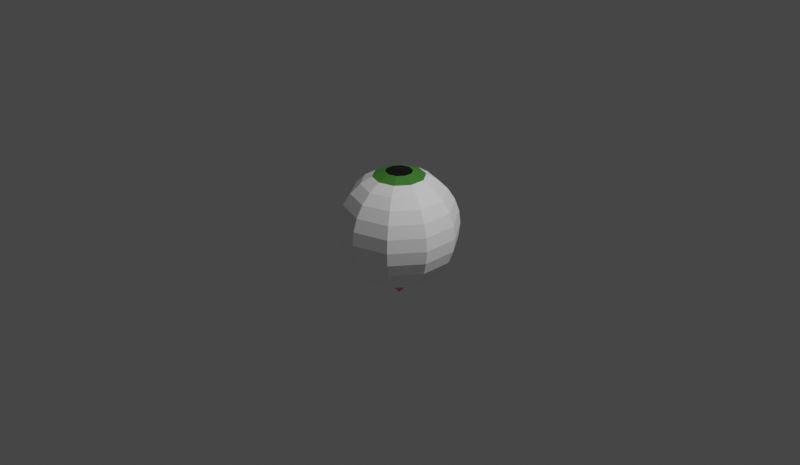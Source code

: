 # Source: EYEBALL_.blend  (saved by Blender 3.1.7; exported with 4.5.12 LTS)
import bpy
from mathutils import Matrix  # noqa: F401  (used for matrix-valued properties, if any)

bpy.ops.wm.read_factory_settings(use_empty=True)
scene = bpy.context.scene
scene.name = 'Scene'

# ---- collections
col_collection = bpy.data.collections.new('Collection'); scene.collection.children.link(col_collection)

# ---- materials (node trees are filled in below, after node groups)
mat_material = bpy.data.materials.new('Material')
mat_material.use_transparent_shadow = False
mat_material_001 = bpy.data.materials.new('Material.001')
mat_material_001.use_transparent_shadow = False
mat_material_002 = bpy.data.materials.new('Material.002')
mat_material_002.use_transparent_shadow = False
mat_material_003 = bpy.data.materials.new('Material.003')
mat_material_003.use_transparent_shadow = False
mat_material_004 = bpy.data.materials.new('Material.004')
mat_material_004.use_transparent_shadow = False

# ---- material node trees
mat_material.use_nodes = True; mat_material.node_tree.nodes.clear()
_N = mat_material.node_tree.nodes; _L = mat_material.node_tree.links
n0 = _N.new('ShaderNodeBsdfPrincipled'); n0.name = 'Principled BSDF'; n0.location = (10, 300)
n0.distribution = 'GGX'
n0.subsurface_method = 'RANDOM_WALK_SKIN'
n0.inputs[0].default_value = (1.0, 1.0, 1.0, 1.0)
n0.inputs[3].default_value = 1.45
n0.inputs[27].default_value = (0.0, 0.0, 0.0, 1.0)
n0.inputs[28].default_value = 1.0
n1 = _N.new('ShaderNodeOutputMaterial'); n1.name = 'Material Output'; n1.location = (300, 300)
_L.new(n0.outputs[0], n1.inputs[0])
n1.is_active_output = True
mat_material_001.use_nodes = True; mat_material_001.node_tree.nodes.clear()
_N = mat_material_001.node_tree.nodes; _L = mat_material_001.node_tree.links
n0 = _N.new('ShaderNodeBsdfPrincipled'); n0.name = 'Principled BSDF'; n0.location = (10, 300)
n0.distribution = 'GGX'
n0.subsurface_method = 'RANDOM_WALK_SKIN'
n0.inputs[0].default_value = (0.001655, 0.001655, 0.001655, 1.0)
n0.inputs[3].default_value = 1.45
n0.inputs[27].default_value = (0.0, 0.0, 0.0, 1.0)
n0.inputs[28].default_value = 1.0
n1 = _N.new('ShaderNodeOutputMaterial'); n1.name = 'Material Output'; n1.location = (300, 300)
_L.new(n0.outputs[0], n1.inputs[0])
n1.is_active_output = True
mat_material_002.use_nodes = True; mat_material_002.node_tree.nodes.clear()
_N = mat_material_002.node_tree.nodes; _L = mat_material_002.node_tree.links
n0 = _N.new('ShaderNodeBsdfPrincipled'); n0.name = 'Principled BSDF'; n0.location = (10, 300)
n0.distribution = 'GGX'
n0.subsurface_method = 'RANDOM_WALK_SKIN'
n0.inputs[0].default_value = (0.05781, 0.2266, 0.0317, 1.0)
n0.inputs[3].default_value = 1.45
n0.inputs[27].default_value = (0.0, 0.0, 0.0, 1.0)
n0.inputs[28].default_value = 1.0
n1 = _N.new('ShaderNodeOutputMaterial'); n1.name = 'Material Output'; n1.location = (300, 300)
_L.new(n0.outputs[0], n1.inputs[0])
n1.is_active_output = True
mat_material_003.use_nodes = True; mat_material_003.node_tree.nodes.clear()
_N = mat_material_003.node_tree.nodes; _L = mat_material_003.node_tree.links
n0 = _N.new('ShaderNodeBsdfPrincipled'); n0.name = 'Principled BSDF'; n0.location = (10, 300)
n0.distribution = 'GGX'
n0.subsurface_method = 'RANDOM_WALK_SKIN'
n0.inputs[0].default_value = (1.0, 0.1825, 0.3109, 1.0)
n0.inputs[3].default_value = 1.45
n0.inputs[27].default_value = (0.0, 0.0, 0.0, 1.0)
n0.inputs[28].default_value = 1.0
n1 = _N.new('ShaderNodeOutputMaterial'); n1.name = 'Material Output'; n1.location = (300, 300)
_L.new(n0.outputs[0], n1.inputs[0])
n1.is_active_output = True
mat_material_004.use_nodes = True; mat_material_004.node_tree.nodes.clear()
_N = mat_material_004.node_tree.nodes; _L = mat_material_004.node_tree.links
n0 = _N.new('ShaderNodeBsdfPrincipled'); n0.name = 'Principled BSDF'; n0.location = (10, 300)
n0.distribution = 'GGX'
n0.subsurface_method = 'RANDOM_WALK_SKIN'
n0.inputs[0].default_value = (0.8055, 0.107, 0.2112, 1.0)
n0.inputs[3].default_value = 1.45
n0.inputs[27].default_value = (0.0, 0.0, 0.0, 1.0)
n0.inputs[28].default_value = 1.0
n1 = _N.new('ShaderNodeOutputMaterial'); n1.name = 'Material Output'; n1.location = (300, 300)
_L.new(n0.outputs[0], n1.inputs[0])
n1.is_active_output = True

# ---- world
world_world = bpy.data.worlds.new('World'); scene.world = world_world
world_world.use_nodes = True; world_world.node_tree.nodes.clear()
_N = world_world.node_tree.nodes; _L = world_world.node_tree.links
n0 = _N.new('ShaderNodeOutputWorld'); n0.name = 'World Output'; n0.location = (300, 300)
n1 = _N.new('ShaderNodeBackground'); n1.name = 'Background'; n1.location = (10, 300)
n1.inputs[0].default_value = (0.05088, 0.05088, 0.05088, 1.0)
_L.new(n1.outputs[0], n0.inputs[0])
n0.is_active_output = True
world_world.color = (0.05088, 0.05088, 0.05088)
world_world.use_sun_shadow = False
world_world.sun_shadow_jitter_overblur = 0.0

# ---- cameras
cam_camera = bpy.data.cameras.new('Camera')
cam_camera.clip_end = 100.0
cam_camera.ortho_scale = 7.314

# ---- lights
light_light = bpy.data.lights.new('Light', 'POINT')
light_light.transmission_factor = 0.0
light_light.energy = 1000.0
light_light.shadow_soft_size = 0.1
light_light.shadow_maximum_resolution = 0.006
light_light.use_absolute_resolution = True

# ---- meshes
me_sphere = bpy.data.meshes.new('Sphere')
me_sphere.from_pydata([(-3.996e-11, 0.5662, -0.2733), (-3.996e-11, 0.3918, -0.4919), (-3.996e-11, 0.1398, -0.6132), (0.08219, 0.1131, 0.612), (0.1603, 0.2206, 0.5656), (0.2303, 0.317, 0.4907), (0.2888, 0.3975, 0.3912), (0.3328, 0.458, 0.272), (0.3601, 0.4956, 0.1392), (0.3694, 0.5084, -0.0006031), (0.3601, 0.4956, -0.1404), (0.3328, 0.458, -0.2733), (0.2888, 0.3975, -0.3924), (0.2303, 0.317, -0.4919), (0.1603, 0.2206, -0.5668), (0.08219, 0.1131, -0.6132), (0.133, 0.04321, 0.612), (0.2593, 0.08425, 0.5656), (0.3726, 0.1211, 0.4907), (0.4673, 0.1518, 0.3912), (0.5385, 0.175, 0.272), (0.5827, 0.1893, 0.1392), (0.5976, 0.1942, -0.0006031), (0.5827, 0.1893, -0.1404), (0.5385, 0.175, -0.2733), (0.4673, 0.1518, -0.3924), (0.3726, 0.1211, -0.4919), (0.2593, 0.08425, -0.5668), (0.133, 0.04321, -0.6132), (0.133, -0.04321, 0.612), (0.2593, -0.08425, 0.5656), (0.3726, -0.1211, 0.4907), (0.4673, -0.1518, 0.3912), (0.5385, -0.175, 0.272), (0.5827, -0.1893, 0.1392), (0.5976, -0.1942, -0.0006031), (0.5827, -0.1893, -0.1404), (0.5385, -0.175, -0.2733), (0.4673, -0.1518, -0.3924), (0.3726, -0.1211, -0.4919), (0.2593, -0.08425, -0.5668), (0.133, -0.04321, -0.6132), (0.08219, -0.1131, 0.612), (0.1603, -0.2206, 0.5656), (0.2303, -0.317, 0.4907), (0.2888, -0.3975, 0.3912), (0.3328, -0.458, 0.272), (0.3601, -0.4956, 0.1392), (0.3694, -0.5084, -0.0006031), (0.3601, -0.4956, -0.1404), (0.3328, -0.458, -0.2733), (0.2888, -0.3975, -0.3924), (0.2303, -0.317, -0.4919), (0.1603, -0.2206, -0.5668), (0.08219, -0.1131, -0.6132), (4.159e-09, -0.1398, 0.612), (1.352e-08, -0.2727, 0.5656), (3.225e-08, -0.3918, 0.4907), (5.098e-08, -0.4913, 0.3912), (1.352e-08, -0.5662, 0.272), (5.098e-08, -0.6126, 0.1392), (3.225e-08, -0.6284, -0.0006031), (5.098e-08, -0.6126, -0.1404), (1.352e-08, -0.5662, -0.2733), (5.098e-08, -0.4913, -0.3924), (3.225e-08, -0.3918, -0.4919), (-5.205e-09, -0.2727, -0.5668), (4.159e-09, -0.1398, -0.6132), (-3.233e-08, -1.575e-07, 0.6278), (-0.08219, -0.1131, 0.612), (-0.1603, -0.2206, 0.5656), (-0.2303, -0.317, 0.4907), (-0.2888, -0.3975, 0.3912), (-0.3328, -0.458, 0.272), (-0.3601, -0.4956, 0.1392), (-0.3694, -0.5084, -0.0006031), (-0.3601, -0.4956, -0.1404), (-0.3328, -0.458, -0.2733), (-0.2888, -0.3975, -0.3924), (-0.2303, -0.317, -0.4919), (-0.1603, -0.2206, -0.5668), (-0.08219, -0.1131, -0.6132), (-0.133, -0.04321, 0.612), (-0.2593, -0.08425, 0.5656), (-0.3726, -0.1211, 0.4907), (-0.4673, -0.1518, 0.3912), (-0.5385, -0.175, 0.272), (-0.5827, -0.1893, 0.1392), (-0.5976, -0.1942, -0.0006031), (-0.5827, -0.1893, -0.1404), (-0.5385, -0.175, -0.2733), (-0.4673, -0.1518, -0.3924), (-0.3726, -0.1211, -0.4919), (-0.2593, -0.08425, -0.5668), (-0.133, -0.04321, -0.6132), (-3.996e-11, -1.13e-07, -0.7636), (-0.133, 0.04321, 0.612), (-0.2593, 0.08425, 0.5656), (-0.3726, 0.1211, 0.4907), (-0.4673, 0.1518, 0.3912), (-0.5385, 0.175, 0.272), (-0.5827, 0.1893, 0.1392), (-0.5976, 0.1942, -0.0006031), (-0.5827, 0.1893, -0.1404), (-0.5385, 0.175, -0.2733), (-0.4673, 0.1518, -0.3924), (-0.3726, 0.1211, -0.4919), (-0.2593, 0.08425, -0.5668), (-0.133, 0.04321, -0.6132), (-0.08219, 0.1131, 0.612), (-0.1603, 0.2206, 0.5656), (-0.2303, 0.317, 0.4907), (-0.2888, 0.3975, 0.3912), (-0.3328, 0.458, 0.272), (-0.3601, 0.4956, 0.1392), (-0.3694, 0.5084, -0.0006031), (-0.3601, 0.4956, -0.1404), (-0.3328, 0.458, -0.2733), (-0.2888, 0.3975, -0.3924), (-0.2303, 0.317, -0.4919), (-0.1603, 0.2206, -0.5668), (-0.08219, 0.1131, -0.6132), (4.159e-09, 0.1398, 0.612), (-3.33e-08, 0.2727, 0.5656), (-2.393e-08, 0.3918, 0.4907), (-4.266e-08, 0.4913, 0.3912), (-4.266e-08, 0.5662, 0.272), (-9.884e-08, 0.6126, 0.1392), (-8.012e-08, 0.6284, -0.0006031), (-9.884e-08, 0.6126, -0.1404), (-4.266e-08, 0.4913, -0.3924), (-3.33e-08, 0.2727, -0.5668)], [], [(2, 131, 14, 15), (127, 126, 7, 8), (95, 2, 15), (128, 127, 8, 9), (129, 128, 9, 10), (122, 68, 3), (0, 129, 10, 11), (123, 122, 3, 4), (130, 0, 11, 12), (124, 123, 4, 5), (1, 130, 12, 13), (125, 124, 5, 6), (131, 1, 13, 14), (126, 125, 6, 7), (8, 7, 20, 21), (95, 15, 28), (9, 8, 21, 22), (10, 9, 22, 23), (3, 68, 16), (11, 10, 23, 24), (4, 3, 16, 17), (12, 11, 24, 25), (5, 4, 17, 18), (13, 12, 25, 26), (6, 5, 18, 19), (14, 13, 26, 27), (7, 6, 19, 20), (15, 14, 27, 28), (95, 28, 41), (22, 21, 34, 35), (23, 22, 35, 36), (16, 68, 29), (24, 23, 36, 37), (17, 16, 29, 30), (25, 24, 37, 38), (18, 17, 30, 31), (26, 25, 38, 39), (19, 18, 31, 32), (27, 26, 39, 40), (20, 19, 32, 33), (28, 27, 40, 41), (21, 20, 33, 34), (36, 35, 48, 49), (29, 68, 42), (37, 36, 49, 50), (30, 29, 42, 43), (38, 37, 50, 51), (31, 30, 43, 44), (39, 38, 51, 52), (32, 31, 44, 45), (40, 39, 52, 53), (33, 32, 45, 46), (41, 40, 53, 54), (34, 33, 46, 47), (95, 41, 54), (35, 34, 47, 48), (49, 48, 61, 62), (42, 68, 55), (50, 49, 62, 63), (43, 42, 55, 56), (51, 50, 63, 64), (44, 43, 56, 57), (52, 51, 64, 65), (45, 44, 57, 58), (53, 52, 65, 66), (46, 45, 58, 59), (54, 53, 66, 67), (47, 46, 59, 60), (95, 54, 67), (48, 47, 60, 61), (55, 68, 69), (63, 62, 76, 77), (56, 55, 69, 70), (64, 63, 77, 78), (57, 56, 70, 71), (65, 64, 78, 79), (58, 57, 71, 72), (66, 65, 79, 80), (59, 58, 72, 73), (67, 66, 80, 81), (60, 59, 73, 74), (95, 67, 81), (61, 60, 74, 75), (62, 61, 75, 76), (77, 76, 89, 90), (70, 69, 82, 83), (78, 77, 90, 91), (71, 70, 83, 84), (79, 78, 91, 92), (72, 71, 84, 85), (80, 79, 92, 93), (73, 72, 85, 86), (81, 80, 93, 94), (74, 73, 86, 87), (95, 81, 94), (75, 74, 87, 88), (76, 75, 88, 89), (69, 68, 82), (91, 90, 104, 105), (84, 83, 97, 98), (92, 91, 105, 106), (85, 84, 98, 99), (93, 92, 106, 107), (86, 85, 99, 100), (94, 93, 107, 108), (87, 86, 100, 101), (95, 94, 108), (88, 87, 101, 102), (89, 88, 102, 103), (82, 68, 96), (90, 89, 103, 104), (83, 82, 96, 97), (98, 97, 110, 111), (106, 105, 118, 119), (99, 98, 111, 112), (107, 106, 119, 120), (100, 99, 112, 113), (108, 107, 120, 121), (101, 100, 113, 114), (95, 108, 121), (102, 101, 114, 115), (103, 102, 115, 116), (96, 68, 109), (104, 103, 116, 117), (97, 96, 109, 110), (105, 104, 117, 118), (119, 118, 130, 1), (112, 111, 124, 125), (120, 119, 1, 131), (113, 112, 125, 126), (121, 120, 131, 2), (114, 113, 126, 127), (95, 121, 2), (115, 114, 127, 128), (116, 115, 128, 129), (109, 68, 122), (117, 116, 129, 0), (110, 109, 122, 123), (118, 117, 0, 130), (111, 110, 123, 124)])
me_sphere.polygons.foreach_set('material_index', [4, 0, 3, 0, 0, 1, 0, 2, 0, 0, 0, 0, 0, 0, 0, 3, 0, 0, 1, 0, 2, 0, 0, 0, 0, 0, 0, 4, 3, 0, 0, 1, 0, 2, 0, 0, 0, 0, 0, 0, 4, 0, 0, 1, 0, 2, 0, 0, 0, 0, 0, 0, 4, 0, 3, 0, 0, 1, 0, 2, 0, 0, 0, 0, 0, 0, 4, 0, 3, 0, 1, 0, 2, 0, 0, 0, 0, 0, 0, 4, 0, 3, 0, 0, 0, 2, 0, 0, 0, 0, 0, 0, 4, 0, 3, 0, 0, 1, 0, 0, 0, 0, 0, 0, 4, 0, 3, 0, 0, 1, 0, 2, 0, 0, 0, 0, 0, 4, 0, 3, 0, 0, 1, 0, 2, 0, 0, 0, 0, 0, 4, 0, 3, 0, 0, 1, 0, 2, 0, 0])
_uv = me_sphere.uv_layers.new(name='UVMap')
_uv.uv.foreach_set('vector', [0.8599, 0.1773, 0.9028, 0.1627, 0.9036, 0.2184, 0.8603, 0.2049, 0.4262, 0.63, 0.3716, 0.6218, 0.3834, 0.4922, 0.4312, 0.4944, 0.8176, 0.1918, 0.8599, 0.1773, 0.8603, 0.2049, 0.4805, 0.6312, 0.4262, 0.63, 0.4312, 0.4944, 0.4771, 0.4951, 0.5338, 0.6256, 0.4805, 0.6312, 0.4771, 0.4951, 0.5227, 0.494, 0.7897, 0.6085, 0.8147, 0.5724, 0.8156, 0.6163, 0.5855, 0.6139, 0.5338, 0.6256, 0.5227, 0.494, 0.5694, 0.4912, 0.7636, 0.6449, 0.7897, 0.6085, 0.8156, 0.6163, 0.816, 0.661, 0.6351, 0.5979, 0.5855, 0.6139, 0.5694, 0.4912, 0.6186, 0.4866, 0.7353, 0.6833, 0.7636, 0.6449, 0.816, 0.661, 0.8156, 0.7087, 0.949, 0.1481, 1.0, 0.1325, 1.0, 0.2511, 0.9496, 0.2337, 0.7037, 0.7251, 0.7353, 0.6833, 0.8156, 0.7087, 0.8147, 0.7612, 0.9028, 0.1627, 0.949, 0.1481, 0.9496, 0.2337, 0.9036, 0.2184, 0.3716, 0.6218, 0.3176, 0.6072, 0.3316, 0.4889, 0.3834, 0.4922, 0.4312, 0.4944, 0.3834, 0.4922, 0.3865, 0.3732, 0.4325, 0.374, 0.8176, 0.1918, 0.8603, 0.2049, 0.8445, 0.2276, 0.4771, 0.4951, 0.4312, 0.4944, 0.4325, 0.374, 0.4763, 0.3745, 0.5227, 0.494, 0.4771, 0.4951, 0.4763, 0.3745, 0.5201, 0.3747, 0.8156, 0.6163, 0.8147, 0.5724, 0.8413, 0.6073, 0.5694, 0.4912, 0.5227, 0.494, 0.5201, 0.3747, 0.5657, 0.3744, 0.816, 0.661, 0.8156, 0.6163, 0.8413, 0.6073, 0.8678, 0.6433, 0.6186, 0.4866, 0.5694, 0.4912, 0.5657, 0.3744, 0.6154, 0.3734, 0.8156, 0.7087, 0.816, 0.661, 0.8678, 0.6433, 0.8955, 0.6821, 0.9496, 0.2337, 1.0, 0.2511, 0.9303, 0.347, 0.8998, 0.3033, 0.8147, 0.7612, 0.8156, 0.7087, 0.8955, 0.6821, 0.9256, 0.7251, 0.9036, 0.2184, 0.9496, 0.2337, 0.8998, 0.3033, 0.8716, 0.2639, 0.3834, 0.4922, 0.3316, 0.4889, 0.3361, 0.3726, 0.3865, 0.3732, 0.8603, 0.2049, 0.9036, 0.2184, 0.8716, 0.2639, 0.8445, 0.2276, 0.8176, 0.1918, 0.8445, 0.2276, 0.8183, 0.2365, 0.4763, 0.3745, 0.4325, 0.374, 0.4326, 0.2565, 0.4763, 0.2567, 0.5201, 0.3747, 0.4763, 0.3745, 0.4763, 0.2567, 0.5202, 0.2573, 0.8413, 0.6073, 0.8147, 0.5724, 0.8567, 0.585, 0.5657, 0.3744, 0.5201, 0.3747, 0.5202, 0.2573, 0.5661, 0.258, 0.8678, 0.6433, 0.8413, 0.6073, 0.8567, 0.585, 0.8994, 0.5985, 0.6154, 0.3734, 0.5657, 0.3744, 0.5661, 0.258, 0.6165, 0.2586, 0.8955, 0.6821, 0.8678, 0.6433, 0.8994, 0.5985, 0.9446, 0.6136, 0.8998, 0.3033, 0.9303, 0.347, 0.8176, 0.3837, 0.8185, 0.3304, 0.9256, 0.7251, 0.8955, 0.6821, 0.9446, 0.6136, 0.9942, 0.6307, 0.8716, 0.2639, 0.8998, 0.3033, 0.8185, 0.3304, 0.8189, 0.2819, 0.3865, 0.3732, 0.3361, 0.3726, 0.3373, 0.2579, 0.387, 0.2568, 0.8445, 0.2276, 0.8716, 0.2639, 0.8189, 0.2819, 0.8183, 0.2365, 0.4325, 0.374, 0.3865, 0.3732, 0.387, 0.2568, 0.4326, 0.2565, 0.5202, 0.2573, 0.4763, 0.2567, 0.4755, 0.1361, 0.5215, 0.1368, 0.8567, 0.585, 0.8147, 0.5724, 0.8561, 0.5579, 0.5661, 0.258, 0.5202, 0.2573, 0.5215, 0.1368, 0.5693, 0.1391, 0.8994, 0.5985, 0.8567, 0.585, 0.8561, 0.5579, 0.8985, 0.5438, 0.6165, 0.2586, 0.5661, 0.258, 0.5693, 0.1391, 0.6211, 0.1423, 0.9446, 0.6136, 0.8994, 0.5985, 0.8985, 0.5438, 0.944, 0.5294, 0.8185, 0.3304, 0.8176, 0.3837, 0.7048, 0.347, 0.7369, 0.3045, 0.9942, 0.6307, 0.9446, 0.6136, 0.944, 0.5294, 0.9942, 0.5141, 0.8189, 0.2819, 0.8185, 0.3304, 0.7369, 0.3045, 0.7657, 0.2655, 0.387, 0.2568, 0.3373, 0.2579, 0.334, 0.1446, 0.3833, 0.14, 0.8183, 0.2365, 0.8189, 0.2819, 0.7657, 0.2655, 0.7919, 0.2284, 0.4326, 0.2565, 0.387, 0.2568, 0.3833, 0.14, 0.43, 0.1372, 0.8176, 0.1918, 0.8183, 0.2365, 0.7919, 0.2284, 0.4763, 0.2567, 0.4326, 0.2565, 0.43, 0.1372, 0.4755, 0.1361, 0.5215, 0.1368, 0.4755, 0.1361, 0.4722, 0.0, 0.5265, 0.001232, 0.8561, 0.5579, 0.8147, 0.5724, 0.8396, 0.5363, 0.5693, 0.1391, 0.5215, 0.1368, 0.5265, 0.001232, 0.5811, 0.009457, 0.8985, 0.5438, 0.8561, 0.5579, 0.8396, 0.5363, 0.8657, 0.4999, 0.6211, 0.1423, 0.5693, 0.1391, 0.5811, 0.009457, 0.6351, 0.02403, 0.944, 0.5294, 0.8985, 0.5438, 0.8657, 0.4999, 0.894, 0.4616, 0.7369, 0.3045, 0.7048, 0.347, 0.6351, 0.2511, 0.6861, 0.2356, 0.9942, 0.5141, 0.944, 0.5294, 0.894, 0.4616, 0.9256, 0.4197, 0.7657, 0.2655, 0.7369, 0.3045, 0.6861, 0.2356, 0.7323, 0.221, 0.3833, 0.14, 0.334, 0.1446, 0.3176, 0.0333, 0.3672, 0.01729, 0.7919, 0.2284, 0.7657, 0.2655, 0.7323, 0.221, 0.7753, 0.2064, 0.43, 0.1372, 0.3833, 0.14, 0.3672, 0.01729, 0.4189, 0.005607, 0.8176, 0.1918, 0.7919, 0.2284, 0.7753, 0.2064, 0.4755, 0.1361, 0.43, 0.1372, 0.4189, 0.005607, 0.4722, 0.0, 0.8396, 0.5363, 0.8147, 0.5724, 0.8137, 0.5285, 0.268, 0.6139, 0.2162, 0.6256, 0.2052, 0.494, 0.2518, 0.4912, 0.8657, 0.4999, 0.8396, 0.5363, 0.8137, 0.5285, 0.8133, 0.4838, 0.3176, 0.5979, 0.268, 0.6139, 0.2518, 0.4912, 0.3011, 0.4866, 0.894, 0.4616, 0.8657, 0.4999, 0.8133, 0.4838, 0.8137, 0.4361, 0.6861, 0.2356, 0.6351, 0.2511, 0.6351, 0.1325, 0.6855, 0.1499, 0.9256, 0.4197, 0.894, 0.4616, 0.8137, 0.4361, 0.8147, 0.3837, 0.7323, 0.221, 0.6861, 0.2356, 0.6855, 0.1499, 0.7315, 0.1653, 0.05406, 0.6218, 0.0, 0.6072, 0.014, 0.4889, 0.06583, 0.4922, 0.7753, 0.2064, 0.7323, 0.221, 0.7315, 0.1653, 0.7748, 0.1787, 0.1086, 0.63, 0.05406, 0.6218, 0.06583, 0.4922, 0.1136, 0.4944, 0.8176, 0.1918, 0.7753, 0.2064, 0.7748, 0.1787, 0.1629, 0.6312, 0.1086, 0.63, 0.1136, 0.4944, 0.1596, 0.4951, 0.2162, 0.6256, 0.1629, 0.6312, 0.1596, 0.4951, 0.2052, 0.494, 0.2518, 0.4912, 0.2052, 0.494, 0.2025, 0.3747, 0.2481, 0.3744, 0.8133, 0.4838, 0.8137, 0.5285, 0.7881, 0.5375, 0.7615, 0.5015, 0.3011, 0.4866, 0.2518, 0.4912, 0.2481, 0.3744, 0.2978, 0.3734, 0.8137, 0.4361, 0.8133, 0.4838, 0.7615, 0.5015, 0.7338, 0.4627, 0.6855, 0.1499, 0.6351, 0.1325, 0.7048, 0.03664, 0.7354, 0.08033, 0.8147, 0.3837, 0.8137, 0.4361, 0.7338, 0.4627, 0.7037, 0.4197, 0.7315, 0.1653, 0.6855, 0.1499, 0.7354, 0.08033, 0.7635, 0.1198, 0.06583, 0.4922, 0.014, 0.4889, 0.01858, 0.3726, 0.06898, 0.3732, 0.7748, 0.1787, 0.7315, 0.1653, 0.7635, 0.1198, 0.7907, 0.1561, 0.1136, 0.4944, 0.06583, 0.4922, 0.06898, 0.3732, 0.1149, 0.374, 0.8176, 0.1918, 0.7748, 0.1787, 0.7907, 0.1561, 0.1596, 0.4951, 0.1136, 0.4944, 0.1149, 0.374, 0.1588, 0.3745, 0.2052, 0.494, 0.1596, 0.4951, 0.1588, 0.3745, 0.2025, 0.3747, 0.8137, 0.5285, 0.8147, 0.5724, 0.7881, 0.5375, 0.2978, 0.3734, 0.2481, 0.3744, 0.2486, 0.258, 0.299, 0.2586, 0.7338, 0.4627, 0.7615, 0.5015, 0.7299, 0.5463, 0.6847, 0.5312, 0.7354, 0.08033, 0.7048, 0.03664, 0.8176, 0.0, 0.8166, 0.0533, 0.7037, 0.4197, 0.7338, 0.4627, 0.6847, 0.5312, 0.6351, 0.5141, 0.7635, 0.1198, 0.7354, 0.08033, 0.8166, 0.0533, 0.8162, 0.1018, 0.06898, 0.3732, 0.01858, 0.3726, 0.01972, 0.2579, 0.06944, 0.2568, 0.7907, 0.1561, 0.7635, 0.1198, 0.8162, 0.1018, 0.8168, 0.1471, 0.1149, 0.374, 0.06898, 0.3732, 0.06944, 0.2568, 0.115, 0.2565, 0.8176, 0.1918, 0.7907, 0.1561, 0.8168, 0.1471, 0.1588, 0.3745, 0.1149, 0.374, 0.115, 0.2565, 0.1588, 0.2567, 0.2025, 0.3747, 0.1588, 0.3745, 0.1588, 0.2567, 0.2027, 0.2573, 0.7881, 0.5375, 0.8147, 0.5724, 0.7726, 0.5598, 0.2481, 0.3744, 0.2025, 0.3747, 0.2027, 0.2573, 0.2486, 0.258, 0.7615, 0.5015, 0.7881, 0.5375, 0.7726, 0.5598, 0.7299, 0.5463, 0.6847, 0.5312, 0.7299, 0.5463, 0.7308, 0.6011, 0.6853, 0.6154, 0.8166, 0.0533, 0.8176, 0.0, 0.9303, 0.03664, 0.8982, 0.07919, 0.6351, 0.5141, 0.6847, 0.5312, 0.6853, 0.6154, 0.6351, 0.6307, 0.8162, 0.1018, 0.8166, 0.0533, 0.8982, 0.07919, 0.8694, 0.1182, 0.06944, 0.2568, 0.01972, 0.2579, 0.01648, 0.1446, 0.06576, 0.14, 0.8168, 0.1471, 0.8162, 0.1018, 0.8694, 0.1182, 0.8432, 0.1552, 0.115, 0.2565, 0.06944, 0.2568, 0.06576, 0.14, 0.1124, 0.1372, 0.8176, 0.1918, 0.8168, 0.1471, 0.8432, 0.1552, 0.1588, 0.2567, 0.115, 0.2565, 0.1124, 0.1372, 0.158, 0.1361, 0.2027, 0.2573, 0.1588, 0.2567, 0.158, 0.1361, 0.2039, 0.1368, 0.7726, 0.5598, 0.8147, 0.5724, 0.7732, 0.5869, 0.2486, 0.258, 0.2027, 0.2573, 0.2039, 0.1368, 0.2517, 0.1391, 0.7299, 0.5463, 0.7726, 0.5598, 0.7732, 0.5869, 0.7308, 0.6011, 0.299, 0.2586, 0.2486, 0.258, 0.2517, 0.1391, 0.3036, 0.1423, 0.8982, 0.07919, 0.9303, 0.03664, 1.0, 0.1325, 0.949, 0.1481, 0.6351, 0.6307, 0.6853, 0.6154, 0.7353, 0.6833, 0.7037, 0.7251, 0.8694, 0.1182, 0.8982, 0.07919, 0.949, 0.1481, 0.9028, 0.1627, 0.06576, 0.14, 0.01648, 0.1446, 2.539e-07, 0.0333, 0.04961, 0.01729, 0.8432, 0.1552, 0.8694, 0.1182, 0.9028, 0.1627, 0.8599, 0.1773, 0.1124, 0.1372, 0.06576, 0.14, 0.04961, 0.01729, 0.1014, 0.005607, 0.8176, 0.1918, 0.8432, 0.1552, 0.8599, 0.1773, 0.158, 0.1361, 0.1124, 0.1372, 0.1014, 0.005607, 0.1546, 0.0, 0.2039, 0.1368, 0.158, 0.1361, 0.1546, 0.0, 0.2089, 0.001232, 0.7732, 0.5869, 0.8147, 0.5724, 0.7897, 0.6085, 0.2517, 0.1391, 0.2039, 0.1368, 0.2089, 0.001232, 0.2635, 0.009457, 0.7308, 0.6011, 0.7732, 0.5869, 0.7897, 0.6085, 0.7636, 0.6449, 0.3036, 0.1423, 0.2517, 0.1391, 0.2635, 0.009457, 0.3176, 0.02403, 0.6853, 0.6154, 0.7308, 0.6011, 0.7636, 0.6449, 0.7353, 0.6833])
me_sphere.materials.append(mat_material)
me_sphere.materials.append(mat_material_001)
me_sphere.materials.append(mat_material_002)
me_sphere.materials.append(mat_material_003)
me_sphere.materials.append(mat_material_004)
me_sphere.use_remesh_fix_poles = True
me_sphere.use_remesh_preserve_attributes = False
me_sphere.update()

# ---- objects
ob_light = bpy.data.objects.new('Light', light_light)
ob_camera = bpy.data.objects.new('Camera', cam_camera)
ob_sphere = bpy.data.objects.new('Sphere', me_sphere)

# ---- transforms, parenting, visibility, modifiers, constraints
ob_light.location = (4.076, 1.005, 5.904)
ob_light.rotation_euler = (0.6503, 0.05522, 1.866)
ob_light.lock_rotations_4d = False
ob_light.empty_display_type = 'ARROWS'
ob_light.color = (0.0, 0.0, 0.0, 0.0)
ob_light.lineart.crease_threshold = 0.0
ob_camera.location = (7.359, -6.926, 4.958)
ob_camera.rotation_euler = (1.109, 0.0, 0.8149)
ob_camera.lock_rotations_4d = False
ob_camera.empty_display_type = 'ARROWS'
ob_camera.color = (0.0, 0.0, 0.0, 0.0)
ob_camera.display_type = 'WIRE'
ob_camera.lineart.crease_threshold = 0.0
ob_sphere.location = (0.0, 0.0, 0.0)

# ---- collection membership
col_collection.objects.link(ob_light)
col_collection.objects.link(ob_camera)
col_collection.objects.link(ob_sphere)

# ---- scene / render settings (as saved in the file)
scene.camera = ob_camera
scene.frame_start = 1; scene.frame_end = 250; scene.frame_set(1)
scene.render.engine = 'BLENDER_EEVEE_NEXT'
scene.render.resolution_x = 1857
scene.cycles.sampling_pattern = 'TABULATED_SOBOL'
scene.cycles.use_light_tree = False
scene.view_settings.view_transform = 'Filmic'
bpy.context.view_layer.update()
